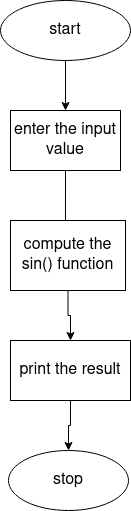

The diagram above was exported from draw.io. Its source (the exported page's mxGraphModel, read from the mxfile embedded in the PNG):
<mxGraphModel dx="1030" dy="624" grid="1" gridSize="10" guides="1" tooltips="1" connect="1" arrows="1" fold="1" page="1" pageScale="1" pageWidth="850" pageHeight="1100" math="0" shadow="0">
  <root>
    <mxCell id="0" />
    <mxCell id="1" parent="0" />
    <mxCell id="k3rjgZGxS867WiMxBeoQ-7" style="edgeStyle=orthogonalEdgeStyle;rounded=0;orthogonalLoop=1;jettySize=auto;html=1;exitX=0.5;exitY=1;exitDx=0;exitDy=0;" edge="1" parent="1" source="k3rjgZGxS867WiMxBeoQ-1" target="k3rjgZGxS867WiMxBeoQ-2">
      <mxGeometry relative="1" as="geometry" />
    </mxCell>
    <mxCell id="k3rjgZGxS867WiMxBeoQ-1" value="&lt;font size=&quot;3&quot;&gt;start&lt;/font&gt;" style="ellipse;whiteSpace=wrap;html=1;" vertex="1" parent="1">
      <mxGeometry x="310" y="10" width="130" height="60" as="geometry" />
    </mxCell>
    <mxCell id="k3rjgZGxS867WiMxBeoQ-8" style="edgeStyle=orthogonalEdgeStyle;rounded=0;orthogonalLoop=1;jettySize=auto;html=1;exitX=0.5;exitY=1;exitDx=0;exitDy=0;entryX=0.478;entryY=0.167;entryDx=0;entryDy=0;entryPerimeter=0;" edge="1" parent="1" source="k3rjgZGxS867WiMxBeoQ-2" target="k3rjgZGxS867WiMxBeoQ-3">
      <mxGeometry relative="1" as="geometry" />
    </mxCell>
    <mxCell id="k3rjgZGxS867WiMxBeoQ-2" value="&lt;font size=&quot;3&quot;&gt;enter the input value&lt;br&gt;&lt;/font&gt;" style="rounded=0;whiteSpace=wrap;html=1;" vertex="1" parent="1">
      <mxGeometry x="320" y="120" width="110" height="60" as="geometry" />
    </mxCell>
    <mxCell id="k3rjgZGxS867WiMxBeoQ-10" style="edgeStyle=orthogonalEdgeStyle;rounded=0;orthogonalLoop=1;jettySize=auto;html=1;exitX=0.5;exitY=1;exitDx=0;exitDy=0;entryX=0.5;entryY=0;entryDx=0;entryDy=0;" edge="1" parent="1" source="k3rjgZGxS867WiMxBeoQ-3" target="k3rjgZGxS867WiMxBeoQ-4">
      <mxGeometry relative="1" as="geometry" />
    </mxCell>
    <mxCell id="k3rjgZGxS867WiMxBeoQ-3" value="&lt;font size=&quot;3&quot;&gt;compute the sin() function&lt;br&gt;&lt;/font&gt;" style="rounded=0;whiteSpace=wrap;html=1;" vertex="1" parent="1">
      <mxGeometry x="320" y="230" width="115" height="70" as="geometry" />
    </mxCell>
    <mxCell id="k3rjgZGxS867WiMxBeoQ-11" style="edgeStyle=orthogonalEdgeStyle;rounded=0;orthogonalLoop=1;jettySize=auto;html=1;exitX=0.5;exitY=1;exitDx=0;exitDy=0;entryX=0.5;entryY=0;entryDx=0;entryDy=0;" edge="1" parent="1" source="k3rjgZGxS867WiMxBeoQ-4" target="k3rjgZGxS867WiMxBeoQ-5">
      <mxGeometry relative="1" as="geometry" />
    </mxCell>
    <mxCell id="k3rjgZGxS867WiMxBeoQ-4" value="&lt;font size=&quot;3&quot;&gt;print the result&lt;br&gt;&lt;/font&gt;" style="rounded=0;whiteSpace=wrap;html=1;" vertex="1" parent="1">
      <mxGeometry x="320" y="350" width="120" height="60" as="geometry" />
    </mxCell>
    <mxCell id="k3rjgZGxS867WiMxBeoQ-5" value="&lt;font size=&quot;3&quot;&gt;stop&lt;/font&gt;" style="ellipse;whiteSpace=wrap;html=1;" vertex="1" parent="1">
      <mxGeometry x="318" y="460" width="120" height="60" as="geometry" />
    </mxCell>
  </root>
</mxGraphModel>